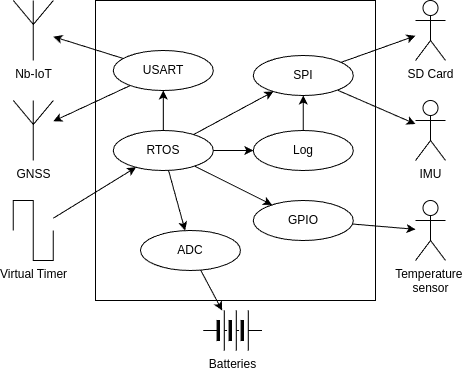

The diagram above was exported from draw.io. Its source (the exported page's mxGraphModel, read from the mxfile embedded in the PNG):
<mxGraphModel dx="1308" dy="760" grid="1" gridSize="10" guides="1" tooltips="1" connect="1" arrows="1" fold="1" page="1" pageScale="1" pageWidth="850" pageHeight="1100" math="0" shadow="0">
  <root>
    <mxCell id="0" />
    <mxCell id="1" parent="0" />
    <mxCell id="2" value="" style="rounded=0;whiteSpace=wrap;html=1;" vertex="1" parent="1">
      <mxGeometry x="280" y="180" width="280" height="300" as="geometry" />
    </mxCell>
    <mxCell id="3" value="IMU" style="shape=umlActor;verticalLabelPosition=bottom;verticalAlign=top;html=1;outlineConnect=0;" vertex="1" parent="1">
      <mxGeometry x="600" y="280" width="30" height="60" as="geometry" />
    </mxCell>
    <mxCell id="4" value="Temperature&amp;nbsp;&lt;div&gt;sensor&lt;/div&gt;" style="shape=umlActor;verticalLabelPosition=bottom;verticalAlign=top;html=1;outlineConnect=0;" vertex="1" parent="1">
      <mxGeometry x="600" y="380" width="30" height="60" as="geometry" />
    </mxCell>
    <mxCell id="5" style="rounded=0;orthogonalLoop=1;jettySize=auto;html=1;" edge="1" source="6" target="25" parent="1">
      <mxGeometry relative="1" as="geometry" />
    </mxCell>
    <mxCell id="6" value="Virtual Timer" style="pointerEvents=1;verticalLabelPosition=bottom;shadow=0;dashed=0;align=center;html=1;verticalAlign=top;shape=mxgraph.electrical.waveforms.square_wave;" vertex="1" parent="1">
      <mxGeometry x="197.81" y="380" width="40" height="60" as="geometry" />
    </mxCell>
    <mxCell id="7" value="SD Card" style="shape=umlActor;verticalLabelPosition=bottom;verticalAlign=top;html=1;outlineConnect=0;" vertex="1" parent="1">
      <mxGeometry x="600" y="180" width="30" height="60" as="geometry" />
    </mxCell>
    <mxCell id="8" value="GNSS" style="verticalLabelPosition=bottom;shadow=0;dashed=0;align=center;html=1;verticalAlign=top;shape=mxgraph.electrical.radio.aerial_-_antenna_1;" vertex="1" parent="1">
      <mxGeometry x="197.81" y="280" width="40" height="60" as="geometry" />
    </mxCell>
    <mxCell id="9" value="Nb-IoT" style="verticalLabelPosition=bottom;shadow=0;dashed=0;align=center;html=1;verticalAlign=top;shape=mxgraph.electrical.radio.aerial_-_antenna_1;" vertex="1" parent="1">
      <mxGeometry x="197.81" y="180" width="40" height="60" as="geometry" />
    </mxCell>
    <mxCell id="10" value="Batteries" style="pointerEvents=1;verticalLabelPosition=bottom;shadow=0;dashed=0;align=center;html=1;verticalAlign=top;shape=mxgraph.electrical.miscellaneous.batteryStack;" vertex="1" parent="1">
      <mxGeometry x="387.81" y="490" width="58.75" height="40" as="geometry" />
    </mxCell>
    <mxCell id="11" style="rounded=0;orthogonalLoop=1;jettySize=auto;html=1;" edge="1" source="13" target="9" parent="1">
      <mxGeometry relative="1" as="geometry" />
    </mxCell>
    <mxCell id="12" style="rounded=0;orthogonalLoop=1;jettySize=auto;html=1;" edge="1" source="13" target="8" parent="1">
      <mxGeometry relative="1" as="geometry" />
    </mxCell>
    <mxCell id="13" value="USART" style="ellipse;whiteSpace=wrap;html=1;" vertex="1" parent="1">
      <mxGeometry x="297.81" y="230" width="100" height="40" as="geometry" />
    </mxCell>
    <mxCell id="14" value="ADC" style="ellipse;whiteSpace=wrap;html=1;" vertex="1" parent="1">
      <mxGeometry x="325" y="410" width="100" height="40" as="geometry" />
    </mxCell>
    <mxCell id="15" style="rounded=0;orthogonalLoop=1;jettySize=auto;html=1;" edge="1" source="17" target="7" parent="1">
      <mxGeometry relative="1" as="geometry" />
    </mxCell>
    <mxCell id="16" style="rounded=0;orthogonalLoop=1;jettySize=auto;html=1;" edge="1" source="17" target="3" parent="1">
      <mxGeometry relative="1" as="geometry" />
    </mxCell>
    <mxCell id="17" value="SPI" style="ellipse;whiteSpace=wrap;html=1;" vertex="1" parent="1">
      <mxGeometry x="437.81" y="235" width="100" height="40" as="geometry" />
    </mxCell>
    <mxCell id="18" style="rounded=0;orthogonalLoop=1;jettySize=auto;html=1;" edge="1" source="19" target="4" parent="1">
      <mxGeometry relative="1" as="geometry" />
    </mxCell>
    <mxCell id="19" value="GPIO" style="ellipse;whiteSpace=wrap;html=1;" vertex="1" parent="1">
      <mxGeometry x="437.81" y="380" width="100" height="40" as="geometry" />
    </mxCell>
    <mxCell id="20" style="rounded=0;orthogonalLoop=1;jettySize=auto;html=1;" edge="1" source="25" target="13" parent="1">
      <mxGeometry relative="1" as="geometry" />
    </mxCell>
    <mxCell id="21" style="rounded=0;orthogonalLoop=1;jettySize=auto;html=1;" edge="1" source="25" target="14" parent="1">
      <mxGeometry relative="1" as="geometry" />
    </mxCell>
    <mxCell id="22" style="rounded=0;orthogonalLoop=1;jettySize=auto;html=1;" edge="1" source="25" target="17" parent="1">
      <mxGeometry relative="1" as="geometry" />
    </mxCell>
    <mxCell id="23" style="rounded=0;orthogonalLoop=1;jettySize=auto;html=1;" edge="1" source="25" target="19" parent="1">
      <mxGeometry relative="1" as="geometry" />
    </mxCell>
    <mxCell id="24" style="edgeStyle=orthogonalEdgeStyle;rounded=0;orthogonalLoop=1;jettySize=auto;html=1;" edge="1" source="25" target="28" parent="1">
      <mxGeometry relative="1" as="geometry" />
    </mxCell>
    <mxCell id="25" value="RTOS" style="ellipse;whiteSpace=wrap;html=1;" vertex="1" parent="1">
      <mxGeometry x="297.81" y="310" width="100" height="40" as="geometry" />
    </mxCell>
    <mxCell id="26" style="rounded=0;orthogonalLoop=1;jettySize=auto;html=1;" edge="1" source="14" target="10" parent="1">
      <mxGeometry relative="1" as="geometry">
        <mxPoint x="487" y="510" as="targetPoint" />
      </mxGeometry>
    </mxCell>
    <mxCell id="27" style="edgeStyle=orthogonalEdgeStyle;rounded=0;orthogonalLoop=1;jettySize=auto;html=1;" edge="1" source="28" target="17" parent="1">
      <mxGeometry relative="1" as="geometry" />
    </mxCell>
    <mxCell id="28" value="Log" style="ellipse;whiteSpace=wrap;html=1;" vertex="1" parent="1">
      <mxGeometry x="437.81" y="310" width="100" height="40" as="geometry" />
    </mxCell>
  </root>
</mxGraphModel>